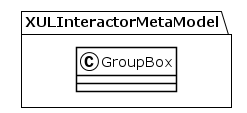

The diagram above was rendered by PlantUML. Its source (embedded in the PNG):
@startuml
!theme plain
package XULInteractorMetaModel {
class GroupBox {
}
}
@enduml